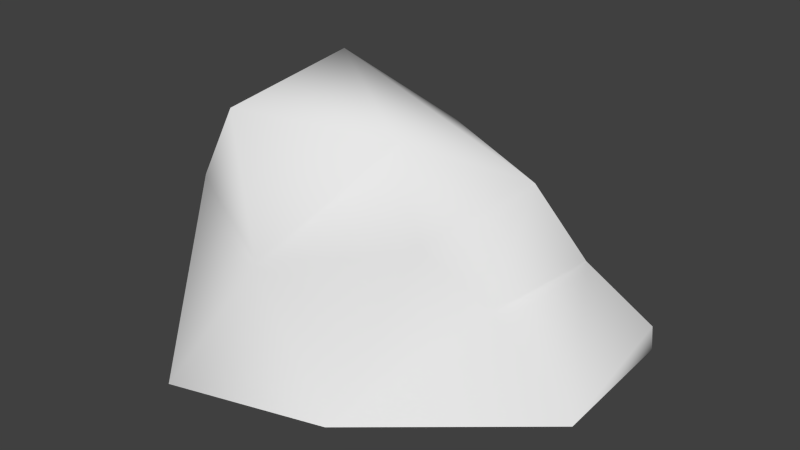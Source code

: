 # Source: rock0.blend  (saved by Blender 2.69.0; exported with 4.5.12 LTS)
import bpy
from mathutils import Matrix  # noqa: F401  (used for matrix-valued properties, if any)

bpy.ops.wm.read_factory_settings(use_empty=True)
scene = bpy.context.scene
scene.name = 'Scene'

# ---- collections
col_collection_1 = bpy.data.collections.new('Collection 1'); scene.collection.children.link(col_collection_1)

# ---- world
world_world = bpy.data.worlds.new('World'); scene.world = world_world
world_world.color = (0.05088, 0.05088, 0.05088)
world_world.use_sun_shadow = False
world_world.sun_shadow_jitter_overblur = 0.0
world_world.cycles.sampling_method = 'MANUAL'
world_world.cycles.sample_map_resolution = 256

# ---- meshes
me_plane = bpy.data.meshes.new('Plane')
me_plane.from_pydata([(-0.3585, -0.9207, 0.009432), (-0.3474, -0.6875, 0.7224), (-0.6518, -0.4763, 0.05847), (0.2724, -0.8068, 0.06663), (-0.3867, -0.395, 0.8408), (-0.09804, -0.7215, 0.4863), (-0.102, -0.7747, 1.04), (-0.6467, 0.1099, 0.07186), (-0.6514, -0.2345, 0.3204), (-0.5025, -0.02661, 0.1733), (-0.4982, 0.1255, 0.1569), (-0.4659, 0.0268, 0.5231), (0.02478, 0.1842, 0.08388), (-0.0633, 0.1696, 0.678), (-0.1784, -0.1888, 1.062), (0.3558, -0.4333, 0.5826), (0.5689, -0.337, 0.3838), (0.8667, -0.297, 0.0609), (0.2858, -0.4617, 0.9242), (0.6166, -0.2077, 0.8045), (0.1494, 0.356, 0.04701), (0.1075, 0.06369, 0.8015), (0.718, -0.03131, 0.4934), (0.8439, 0.2653, 0.05723), (0.9384, 0.04314, 0.2985)], [], [(2, 1, 8), (0, 3, 5), (1, 6, 4), (10, 9, 11), (11, 13, 10), (14, 21, 13), (3, 16, 15), (22, 24, 23), (21, 22, 23), (23, 24, 17), (3, 15, 5), (6, 5, 18), (13, 21, 20), (17, 24, 22), (8, 4, 11), (18, 19, 14), (1, 0, 5), (2, 0, 1), (5, 6, 1), (14, 4, 6), (5, 15, 18), (8, 9, 7), (13, 12, 10), (13, 4, 14), (11, 4, 13), (16, 3, 17), (18, 15, 19), (21, 23, 20), (19, 22, 21), (6, 18, 14), (12, 13, 20), (7, 2, 8), (17, 22, 16), (8, 1, 4), (9, 8, 11), (16, 19, 15), (22, 19, 16), (19, 21, 14)])
me_plane.polygons.foreach_set('use_smooth', [True] * 38)
_uv = me_plane.uv_layers.new(name='UVMap')
_uv.uv.foreach_set('vector', [9.542e-05, 0.3773, 0.3585, 0.3749, 0.141, 0.5356, 0.1688, 0.05461, 0.6181, 9.533e-05, 0.4187, 0.2503, 0.3585, 0.3749, 0.4394, 0.4046, 0.3648, 0.468, 0.1946, 0.7902, 0.1377, 0.7132, 0.2988, 0.6194, 0.2988, 0.6194, 0.4611, 0.634, 0.1946, 0.7902, 0.447, 0.4919, 0.5186, 0.5743, 0.4611, 0.634, 0.6181, 9.533e-05, 0.7366, 0.3476, 0.6009, 0.3405, 0.7458, 0.5182, 0.8794, 0.5441, 0.963, 0.711, 0.5186, 0.5743, 0.7458, 0.5182, 0.963, 0.711, 0.963, 0.711, 0.8794, 0.5441, 0.9999, 0.3445, 0.6181, 9.533e-05, 0.6009, 0.3405, 0.4187, 0.2503, 0.4394, 0.4046, 0.4187, 0.2503, 0.5303, 0.4161, 0.4611, 0.634, 0.5186, 0.5743, 0.6044, 0.909, 0.9999, 0.3445, 0.8794, 0.5441, 0.7458, 0.5182, 0.141, 0.5356, 0.3648, 0.468, 0.2988, 0.6194, 0.5303, 0.4161, 0.623, 0.4645, 0.447, 0.4919, 0.3585, 0.3749, 0.1688, 0.05461, 0.4187, 0.2503, 9.542e-05, 0.3773, 0.1688, 0.05461, 0.3585, 0.3749, 0.4187, 0.2503, 0.4394, 0.4046, 0.3585, 0.3749, 0.447, 0.4919, 0.3648, 0.468, 0.4394, 0.4046, 0.4187, 0.2503, 0.6009, 0.3405, 0.5303, 0.4161, 0.141, 0.5356, 0.1377, 0.7132, 9.533e-05, 0.7524, 0.4611, 0.634, 0.4936, 0.8971, 0.1946, 0.7902, 0.4611, 0.634, 0.3648, 0.468, 0.447, 0.4919, 0.2988, 0.6194, 0.3648, 0.468, 0.4611, 0.634, 0.7366, 0.3476, 0.6181, 9.533e-05, 0.9999, 0.3445, 0.5303, 0.4161, 0.6009, 0.3405, 0.623, 0.4645, 0.5186, 0.5743, 0.963, 0.711, 0.6044, 0.909, 0.623, 0.4645, 0.7458, 0.5182, 0.5186, 0.5743, 0.4394, 0.4046, 0.5303, 0.4161, 0.447, 0.4919, 0.4936, 0.8971, 0.4611, 0.634, 0.6044, 0.909, 9.533e-05, 0.7524, 9.542e-05, 0.3773, 0.141, 0.5356, 0.9999, 0.3445, 0.7458, 0.5182, 0.7366, 0.3476, 0.141, 0.5356, 0.3585, 0.3749, 0.3648, 0.468, 0.1377, 0.7132, 0.141, 0.5356, 0.2988, 0.6194, 0.7366, 0.3476, 0.623, 0.4645, 0.6009, 0.3405, 0.7458, 0.5182, 0.623, 0.4645, 0.7366, 0.3476, 0.623, 0.4645, 0.5186, 0.5743, 0.447, 0.4919])
me_plane.use_remesh_preserve_volume = False
me_plane.use_remesh_preserve_attributes = False
me_plane.use_mirror_vertex_groups = False
me_plane.update()

# ---- objects
ob_plane = bpy.data.objects.new('Plane', me_plane)

# ---- transforms, parenting, visibility, modifiers, constraints
ob_plane.location = (0.0, 0.0, 0.0)
ob_plane.lineart.crease_threshold = 0.0

# ---- collection membership
col_collection_1.objects.link(ob_plane)

# ---- scene / render settings (as saved in the file)
scene.frame_start = 1; scene.frame_end = 250; scene.frame_set(1)
scene.render.engine = 'BLENDER_EEVEE_NEXT'
scene.render.image_settings.compression = 90
scene.render.resolution_percentage = 50
scene.render.dither_intensity = 0.0
scene.cycles.use_denoising = False
scene.cycles.samples = 10
scene.cycles.sampling_pattern = 'TABULATED_SOBOL'
scene.cycles.light_sampling_threshold = 0.0
scene.cycles.use_adaptive_sampling = False
scene.cycles.use_light_tree = False
scene.cycles.blur_glossy = 0.0
scene.cycles.volume_bounces = 1
scene.cycles.pixel_filter_type = 'GAUSSIAN'
scene.cycles.sample_clamp_indirect = 0.0
scene.view_settings.view_transform = 'Standard'
bpy.context.view_layer.update()

# ---- added for rendering (the .blend has no active camera and no usable light): camera, sun
cam_auto = bpy.data.cameras.new('AutoCamera')
cam_auto.lens = 50.0
cam_auto.sensor_width = 36.0
cam_auto.clip_end = 1000.0
ob_auto_camera = bpy.data.objects.new('AutoCamera', cam_auto)
scene.collection.objects.link(ob_auto_camera)
ob_auto_camera.location = (2.26658, -2.83031, 2.23436)
ob_auto_camera.rotation_euler = (1.09748, -7.21219e-08, 0.694738)
scene.camera = ob_auto_camera
light_auto_sun = bpy.data.lights.new('AutoSun', 'SUN')
light_auto_sun.energy = 3.0
light_auto_sun.angle = 0.0523599
ob_auto_sun = bpy.data.objects.new('AutoSun', light_auto_sun)
scene.collection.objects.link(ob_auto_sun)
ob_auto_sun.rotation_euler = (0.872665, 0.174533, 0.523599)
bpy.context.view_layer.update()
